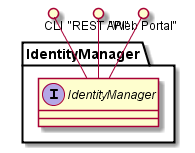

The diagram above was rendered by PlantUML. Its source (embedded in the PNG):
@startuml

package "IdentityManager" {
  interface "IdentityManager" {
  }
}

CLI ()-- "IdentityManager"
"REST API" ()-- "IdentityManager"
"Web Portal" ()-- "IdentityManager"


@enduml